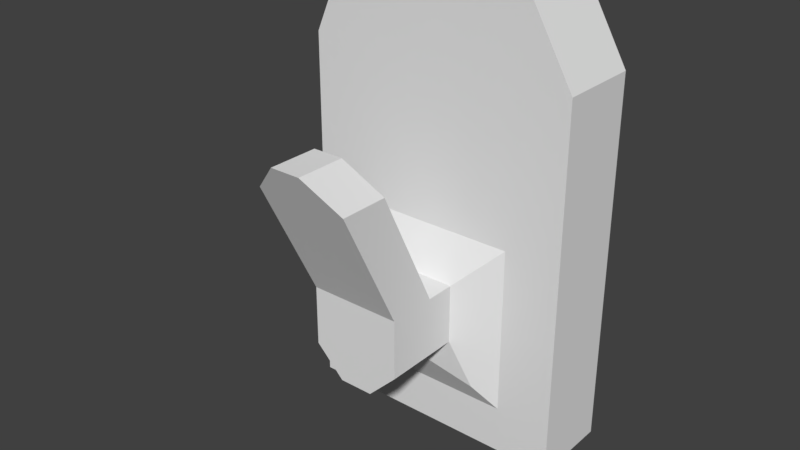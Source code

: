 # Source: hook.blend  (saved by Blender 2.78.0; exported with 4.5.12 LTS)
import bpy
from mathutils import Matrix  # noqa: F401  (used for matrix-valued properties, if any)

bpy.ops.wm.read_factory_settings(use_empty=True)
scene = bpy.context.scene
scene.name = 'Scene'

# ---- collections
col_collection_1 = bpy.data.collections.new('Collection 1'); scene.collection.children.link(col_collection_1)

# ---- materials (node trees are filled in below, after node groups)
mat_material = bpy.data.materials.new('Material')
mat_material.alpha_threshold = 0.0
mat_material.use_transparent_shadow = False
mat_material.roughness = 0.5
mat_material.line_color = (0.0, 0.0, 0.0, 1.0)

# ---- material node trees

# ---- world
world_world = bpy.data.worlds.new('World'); scene.world = world_world
world_world.color = (0.05088, 0.05088, 0.05088)
world_world.use_sun_shadow = False
world_world.sun_shadow_jitter_overblur = 0.0
world_world.cycles.sampling_method = 'MANUAL'

# ---- meshes
me_cube = bpy.data.meshes.new('Cube')
me_cube.from_pydata([(0.6107, 1.0, -0.666), (0.6107, 0.6301, -0.666), (-0.6107, 0.6301, -0.666), (-0.6107, 1.0, -0.666), (0.6107, 1.0, 1.0), (0.6107, 0.6301, 1.0), (-0.6107, 0.6301, 1.0), (-0.6107, 1.0, 1.0), (0.3604, 1.0, -0.666), (0.3604, 0.6301, -0.666), (0.3604, 1.0, 1.431), (0.3604, 0.6301, 1.431), (-0.4228, 1.0, -0.666), (-0.4228, 0.6301, -0.666), (-0.4228, 1.0, 1.431), (-0.4228, 0.6301, 1.431), (0.3604, 0.6301, 0.3021), (-0.4228, 0.6301, 0.3014), (0.3604, 0.6301, -0.4525), (-0.4228, 0.6301, -0.4533), (-0.2355, 0.5285, 0.121), (0.173, 0.5285, 0.1214), (-0.2355, 0.3966, 0.121), (0.173, 0.3966, 0.1214), (-0.2355, 0.1796, 0.121), (0.173, 0.1796, 0.1214), (-0.2356, 0.1278, 0.6624), (-0.09769, 0.05928, 0.8004), (0.03497, 0.05928, 0.8006), (0.1729, 0.1278, 0.6628), (-0.09769, -0.1578, 0.8004), (-0.2356, -0.08928, 0.6624), (0.1729, -0.08928, 0.6628), (0.03497, -0.1578, 0.8006), (0.173, 0.5285, -0.1435), (0.04436, 0.5285, -0.2723), (0.2594, 0.5753, -0.3553), (-0.1068, 0.5285, -0.2724), (-0.2355, 0.5285, -0.1439), (-0.3217, 0.5753, -0.3558), (0.173, 0.3966, -0.1435), (0.04436, 0.3966, -0.2723), (-0.1068, 0.3966, -0.2724), (-0.2355, 0.3966, -0.1439), (0.04436, 0.1796, -0.2723), (0.173, 0.1796, -0.1435), (-0.2355, 0.1796, -0.1439), (-0.1068, 0.1796, -0.2724)], [], [(12, 13, 2, 3), (14, 7, 6, 15), (0, 4, 5, 1), (13, 19, 17, 15, 6, 2), (2, 6, 7, 3), (14, 12, 3, 7), (4, 0, 8, 10), (1, 5, 11, 16, 18, 9), (4, 10, 11, 5), (0, 1, 9, 8), (10, 8, 12, 14), (9, 18, 19, 13), (10, 14, 15, 11), (8, 9, 13, 12), (40, 23, 25, 45), (17, 16, 11, 15), (20, 38, 43, 22), (16, 17, 20, 21), (18, 16, 21, 34, 36), (37, 35, 41, 42), (22, 43, 46, 24), (21, 20, 22, 23), (17, 19, 39, 38, 20), (19, 18, 36, 35, 37, 39), (42, 41, 44, 47), (46, 47, 44, 45, 25, 24), (24, 25, 32, 33, 30, 31), (22, 24, 31, 26), (25, 23, 29, 32), (28, 27, 30, 33), (28, 33, 32, 29), (30, 27, 26, 31), (23, 22, 26, 27, 28, 29), (34, 35, 36), (37, 38, 39), (37, 42, 43, 38), (34, 40, 41, 35), (40, 45, 44, 41), (46, 43, 42, 47), (34, 21, 23, 40)])
me_cube.materials.append(mat_material)
me_cube.use_remesh_preserve_volume = False
me_cube.use_remesh_preserve_attributes = False
me_cube.use_mirror_vertex_groups = False
me_cube.update()

# ---- objects
ob_cube = bpy.data.objects.new('Cube', me_cube)

# ---- transforms, parenting, visibility, modifiers, constraints
ob_cube.location = (0.0, 0.0, 0.2353)
ob_cube.lock_rotations_4d = False
ob_cube.empty_display_type = 'ARROWS'
ob_cube.lineart.crease_threshold = 0.0

# ---- collection membership
col_collection_1.objects.link(ob_cube)

# ---- scene / render settings (as saved in the file)
scene.frame_start = 1; scene.frame_end = 250; scene.frame_set(1)
scene.render.engine = 'BLENDER_EEVEE_NEXT'
scene.render.resolution_percentage = 50
scene.render.dither_intensity = 0.0
scene.cycles.use_denoising = False
scene.cycles.samples = 128
scene.cycles.sampling_pattern = 'TABULATED_SOBOL'
scene.cycles.light_sampling_threshold = 0.0
scene.cycles.use_adaptive_sampling = False
scene.cycles.use_light_tree = False
scene.cycles.blur_glossy = 0.0
scene.cycles.sample_clamp_indirect = 0.0
scene.view_settings.view_transform = 'Standard'
bpy.context.view_layer.update()

# ---- added for rendering (the .blend has no active camera and no usable light): camera, sun
cam_auto = bpy.data.cameras.new('AutoCamera')
cam_auto.lens = 50.0
cam_auto.sensor_width = 36.0
cam_auto.clip_end = 1000.0
ob_auto_camera = bpy.data.objects.new('AutoCamera', cam_auto)
scene.collection.objects.link(ob_auto_camera)
ob_auto_camera.location = (2.48784, -2.5643, 2.60812)
ob_auto_camera.rotation_euler = (1.09748, -7.21219e-08, 0.694738)
scene.camera = ob_auto_camera
light_auto_sun = bpy.data.lights.new('AutoSun', 'SUN')
light_auto_sun.energy = 3.0
light_auto_sun.angle = 0.0523599
ob_auto_sun = bpy.data.objects.new('AutoSun', light_auto_sun)
scene.collection.objects.link(ob_auto_sun)
ob_auto_sun.rotation_euler = (0.872665, 0.174533, 0.523599)
bpy.context.view_layer.update()
